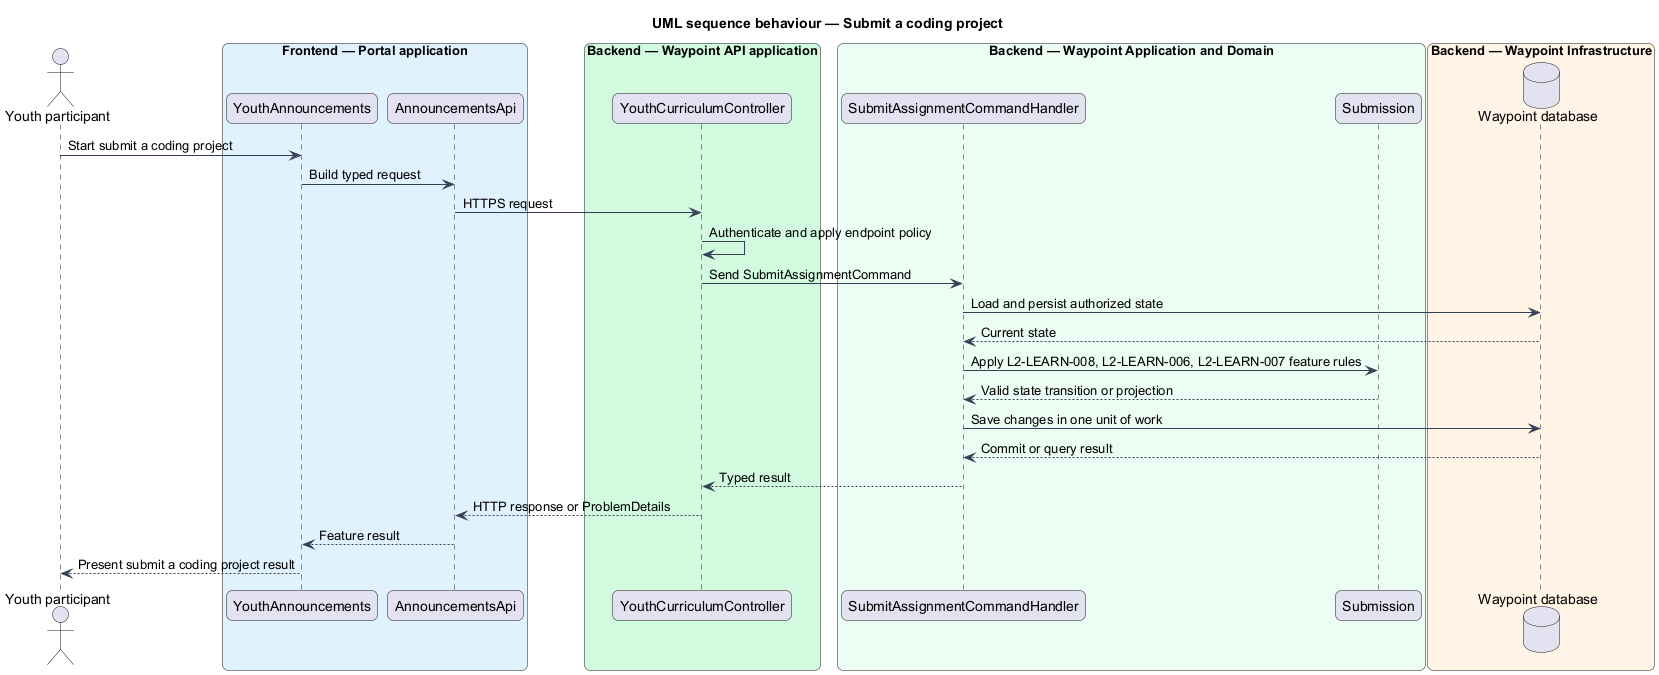

The diagram above was rendered by PlantUML. Its source (embedded in the PNG):
@startuml

title UML sequence behaviour — Submit a coding project
skinparam backgroundColor #FFFFFF
skinparam shadowing false
skinparam roundcorner 12
skinparam defaultFontName Arial
skinparam ArrowColor #344054
skinparam rectangle {
  BorderColor #344054
  FontColor #101828
}
skinparam package {
  BorderColor #667085
  FontColor #101828
  BackgroundColor #F9FAFB
}
actor "Youth participant" as actor
box "Frontend — Portal application" #E0F2FE
  participant "YouthAnnouncements" as page
  participant "AnnouncementsApi" as client
end box
box "Backend — Waypoint API application" #D1FADF
  participant "YouthCurriculumController" as controller
end box
box "Backend — Waypoint Application and Domain" #ECFDF3
  participant "SubmitAssignmentCommandHandler" as handler
  participant "Submission" as entity
end box
box "Backend — Waypoint Infrastructure" #FFF4E5
  database "Waypoint database" as db
end box
actor -> page : Start submit a coding project
page -> client : Build typed request
client -> controller : HTTPS request
controller -> controller : Authenticate and apply endpoint policy
controller -> handler : Send SubmitAssignmentCommand
handler -> db : Load and persist authorized state
db --> handler : Current state
handler -> entity : Apply L2-LEARN-008, L2-LEARN-006, L2-LEARN-007 feature rules
entity --> handler : Valid state transition or projection
handler -> db : Save changes in one unit of work
db --> handler : Commit or query result
handler --> controller : Typed result
controller --> client : HTTP response or ProblemDetails
client --> page : Feature result
page --> actor : Present submit a coding project result
@enduml